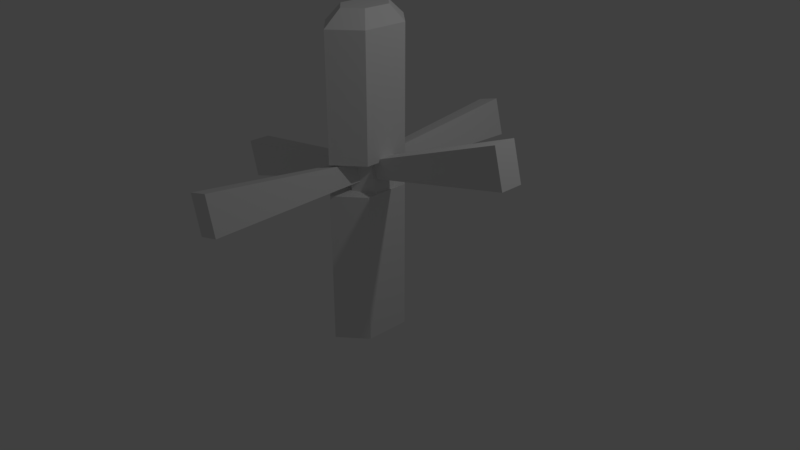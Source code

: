 # Source: turnstile.blend  (saved by Blender 2.79.0; exported with 4.5.12 LTS)
import bpy
from mathutils import Matrix  # noqa: F401  (used for matrix-valued properties, if any)

bpy.ops.wm.read_factory_settings(use_empty=True)
scene = bpy.context.scene
scene.name = 'Scene'

# ---- collections
col_collection_1 = bpy.data.collections.new('Collection 1'); scene.collection.children.link(col_collection_1)

# ---- world
world_world = bpy.data.worlds.new('World'); scene.world = world_world
world_world.color = (0.05088, 0.05088, 0.05088)
world_world.use_sun_shadow = False
world_world.sun_shadow_jitter_overblur = 0.0
world_world.cycles.sampling_method = 'MANUAL'

# ---- cameras
cam_camera = bpy.data.cameras.new('Camera')
cam_camera.clip_end = 100.0
cam_camera.lens = 35.0
cam_camera.sensor_width = 32.0
cam_camera.sensor_height = 18.0
cam_camera.ortho_scale = 7.314
cam_camera.dof.focus_distance = 0.0
cam_camera.dof.aperture_fstop = 128.0

# ---- lights
light_lamp = bpy.data.lights.new('Lamp', 'POINT')
light_lamp.transmission_factor = 0.0
light_lamp.cutoff_distance = 30.0
light_lamp.energy = 100.0
light_lamp.shadow_buffer_clip_start = 1.001
light_lamp.shadow_soft_size = 0.1
light_lamp.shadow_maximum_resolution = 0.006
light_lamp.use_absolute_resolution = True

# ---- meshes
me_cylinder_002 = bpy.data.meshes.new('Cylinder.002')
me_cylinder_002.from_pydata([(0.0, 1.0, -1.0), (0.0, 1.0, 1.0), (0.866, 0.5, -1.0), (0.866, 0.5, 1.0), (0.866, -0.5, -1.0), (0.866, -0.5, 1.0), (-8.742e-08, -1.0, -1.0), (-8.742e-08, -1.0, 1.0), (-0.866, -0.5, -1.0), (-0.866, -0.5, 1.0), (-0.866, 0.5, -1.0), (-0.866, 0.5, 1.0)], [], [(1, 9, 5, 3), (6, 4, 5, 7), (8, 6, 7, 9), (10, 8, 9, 11), (8, 10, 2, 6), (1, 11, 9), (9, 7, 5), (0, 10, 11, 1), (2, 0, 1, 3), (10, 0, 2), (2, 4, 6), (4, 2, 3, 5)])
me_cylinder_002.use_remesh_preserve_volume = False
me_cylinder_002.use_remesh_preserve_attributes = False
me_cylinder_002.use_mirror_vertex_groups = False
me_cylinder_002.update()
me_cube_004 = bpy.data.meshes.new('Cube.004')
me_cube_004.from_pydata([(1.15, 23.0, -1.5), (1.15, 23.0, 3.5), (0.85, 23.0, -1.5), (0.85, 23.0, 3.5), (1.1, 9.537e-07, -1.0), (1.1, 9.537e-07, 1.0), (1.15, -23.0, -1.5), (1.15, -23.0, 3.5), (0.85, -23.0, -1.5), (0.85, -23.0, 3.5), (1.1, 9.537e-07, -1.0), (1.1, 9.537e-07, 1.0), (0.9, 9.537e-07, -1.0), (0.9, 9.537e-07, 1.0), (3.3, -1.5, -1.5), (3.3, -1.5, 3.5), (3.3, 1.5, -1.5), (3.3, 1.5, 3.5), (1.0, -1.0, -1.0), (1.0, -1.0, 1.0), (1.0, 1.0, -1.0), (1.0, 1.0, 1.0), (-1.3, -1.5, -1.5), (-1.3, -1.5, 3.5), (-1.3, 1.5, -1.5), (-1.3, 1.5, 3.5), (1.0, -1.0, -1.0), (1.0, -1.0, 1.0), (1.0, 1.0, -1.0), (1.0, 1.0, 1.0), (0.8978, -1.022, -1.022), (0.8978, -1.022, 1.111), (1.0, 9.537e-07, 1.0), (1.102, -1.022, 1.111), (1.0, 9.537e-07, 1.0), (1.0, 9.537e-07, -9.537e-07), (1.0, 9.537e-07, -1.0), (1.0, 9.537e-07, -1.0), (0.8978, 1.022, 1.111), (1.102, 1.022, -1.022), (0.8978, 1.022, -1.022), (1.102, -1.022, -1.022), (1.102, 1.022, 1.111), (1.0, 9.537e-07, 1.0), (1.0, 9.537e-07, 1.0), (1.0, 9.537e-07, -1.0), (1.0, 9.537e-07, -1.0)], [(35, 32)], [(0, 2, 3, 1), (2, 40, 38, 3), (4, 39, 42, 5), (2, 0, 39, 4, 45, 46, 40), (6, 7, 9, 8), (8, 9, 31, 30), (12, 35, 37), (10, 11, 33, 41), (8, 30, 12, 37, 36, 41, 6), (13, 31, 32), (11, 35, 12, 13, 32, 34), (14, 16, 17, 15), (16, 39, 42, 17), (18, 41, 33, 19), (16, 14, 41, 18, 36, 45, 39), (21, 34, 33, 19, 44, 42), (22, 23, 25, 24), (24, 25, 38, 40), (28, 35, 27, 26, 37, 46), (26, 27, 31, 30), (24, 40, 28, 46, 37, 30, 22), (29, 38, 25, 23, 31, 32), (27, 35, 28, 29, 32, 43), (30, 31, 13, 12), (42, 39, 0, 1), (37, 35, 11, 10, 36), (30, 31, 23, 22), (41, 33, 7, 6), (32, 31, 9, 7, 33, 11, 34), (41, 36, 10), (39, 45, 20), (32, 31, 27, 43), (33, 41, 14, 15), (40, 38, 29, 28), (30, 37, 26), (42, 44, 34, 33, 15, 17), (42, 39, 20, 21), (38, 43, 44, 42, 1, 3), (42, 44, 5)])
me_cube_004.use_remesh_preserve_volume = False
me_cube_004.use_remesh_preserve_attributes = False
me_cube_004.use_mirror_vertex_groups = False
me_cube_004.update()
me_cylinder_001 = bpy.data.meshes.new('Cylinder.001')
me_cylinder_001.from_pydata([(0.0, 1.0, -0.6), (0.0, 1.0, 1.0), (0.866, 0.5, -0.6), (0.866, 0.5, 1.0), (0.866, -0.5, -0.6), (0.866, -0.5, 1.0), (-8.742e-08, -1.0, -0.6), (-8.742e-08, -1.0, 1.0), (-0.866, -0.5, -0.6), (-0.866, -0.5, 1.0), (-0.866, 0.5, -0.6), (-0.866, 0.5, 1.0), (-1.588e-08, 0.6005, 1.2), (0.52, 0.3002, 1.2), (0.52, -0.3002, 1.2), (-6.837e-08, -0.6005, 1.2), (-0.52, -0.3002, 1.2), (-0.52, 0.3002, 1.2)], [], [(8, 10, 2, 6), (6, 4, 5, 7), (8, 6, 7, 9), (0, 10, 11, 1), (3, 1, 12, 13), (2, 0, 1, 3), (10, 8, 9, 11), (10, 0, 2), (2, 4, 6), (12, 16, 14, 13), (5, 3, 13, 14), (12, 17, 16), (16, 15, 14), (7, 5, 14, 15), (9, 7, 15, 16), (12, 1, 11, 17), (11, 9, 16, 17), (4, 2, 3, 5)])
me_cylinder_001.use_remesh_preserve_volume = False
me_cylinder_001.use_remesh_preserve_attributes = False
me_cylinder_001.use_mirror_vertex_groups = False
me_cylinder_001.update()
me_cylinder = bpy.data.meshes.new('Cylinder')
me_cylinder.from_pydata([(0.0, 1.0, -1.0), (0.0, 1.0, 1.0), (0.866, 0.5, -1.0), (0.866, 0.5, 1.0), (0.866, -0.5, -1.0), (0.866, -0.5, 1.0), (-8.742e-08, -1.0, -1.0), (-8.742e-08, -1.0, 1.0), (-0.866, -0.5, -1.0), (-0.866, -0.5, 1.0), (-0.866, 0.5, -1.0), (-0.866, 0.5, 1.0)], [], [(1, 9, 5, 3), (6, 4, 5, 7), (8, 6, 7, 9), (10, 8, 9, 11), (8, 10, 2, 6), (1, 11, 9), (9, 7, 5), (0, 10, 11, 1), (2, 0, 1, 3), (10, 0, 2), (2, 4, 6), (4, 2, 3, 5)])
me_cylinder.use_remesh_preserve_volume = False
me_cylinder.use_remesh_preserve_attributes = False
me_cylinder.use_mirror_vertex_groups = False
me_cylinder.update()

# ---- objects
ob_cylinder_002 = bpy.data.objects.new('Cylinder.002', me_cylinder_002)
ob_cube_003 = bpy.data.objects.new('Cube.003', me_cube_004)
ob_cylinder_001 = bpy.data.objects.new('Cylinder.001', me_cylinder_001)
ob_cylinder = bpy.data.objects.new('Cylinder', me_cylinder)
ob_lamp = bpy.data.objects.new('Lamp', light_lamp)
ob_camera = bpy.data.objects.new('Camera', cam_camera)

# ---- transforms, parenting, visibility, modifiers, constraints
ob_cylinder_002.location = (0.0, 0.0, 1.2)
ob_cylinder_002.rotation_euler = (0.0, -0.2618, 0.0)
ob_cylinder_002.scale = (0.3, 0.3, 0.28)
ob_cylinder_002.lineart.crease_threshold = 0.0
ob_cube_003.parent = ob_cylinder_002
ob_cube_003.matrix_parent_inverse = Matrix(((3.22, 0.0, 0.8627, -1.035), (0.0, 3.333, 0.0, -0.0), (-0.9244, 0.0, 3.45, -4.14), (0.0, 0.0, 0.0, 1.0)))
ob_cube_003.location = (0.0, -1.0, 1.2)
ob_cube_003.rotation_euler = (-0.2618, 1.131e-08, 1.571)
ob_cube_003.scale = (1.0, 0.1, 0.1)
ob_cube_003.lineart.crease_threshold = 0.0
ob_cylinder_001.location = (0.0, 0.0, 2.0)
ob_cylinder_001.scale = (0.4, 0.6, 1.0)
ob_cylinder_001.lineart.crease_threshold = 0.0
ob_cylinder.location = (0.0, 0.0, 0.0)
ob_cylinder.scale = (0.4, 0.6, 1.0)
ob_cylinder.lineart.crease_threshold = 0.0
ob_lamp.location = (4.076, 1.005, 5.904)
ob_lamp.rotation_euler = (0.6503, 0.05522, 1.866)
ob_lamp.lock_rotations_4d = False
ob_lamp.empty_display_type = 'ARROWS'
ob_lamp.color = (0.0, 0.0, 0.0, 0.0)
ob_lamp.lineart.crease_threshold = 0.0
ob_camera.location = (7.481, -6.508, 5.344)
ob_camera.rotation_euler = (1.109, 0.0, 0.8149)
ob_camera.lock_rotations_4d = False
ob_camera.empty_display_type = 'ARROWS'
ob_camera.color = (0.0, 0.0, 0.0, 0.0)
ob_camera.display_type = 'WIRE'
ob_camera.lineart.crease_threshold = 0.0

# ---- collection membership
col_collection_1.objects.link(ob_cylinder_002)
col_collection_1.objects.link(ob_cube_003)
col_collection_1.objects.link(ob_cylinder_001)
col_collection_1.objects.link(ob_cylinder)
col_collection_1.objects.link(ob_lamp)
col_collection_1.objects.link(ob_camera)

# ---- scene / render settings (as saved in the file)
scene.camera = ob_camera
scene.frame_start = 1; scene.frame_end = 250; scene.frame_set(1)
scene.render.engine = 'BLENDER_EEVEE_NEXT'
scene.render.resolution_percentage = 50
scene.render.dither_intensity = 0.0
scene.cycles.use_denoising = False
scene.cycles.samples = 128
scene.cycles.sampling_pattern = 'TABULATED_SOBOL'
scene.cycles.use_adaptive_sampling = False
scene.cycles.use_light_tree = False
scene.cycles.blur_glossy = 0.0
scene.cycles.sample_clamp_indirect = 0.0
scene.view_settings.view_transform = 'Standard'
bpy.context.view_layer.update()
